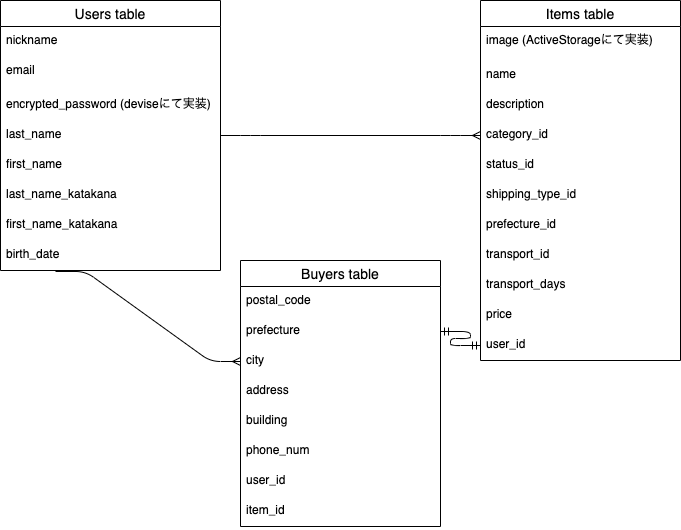

The diagram above was exported from draw.io. Its source (the exported page's mxGraphModel, read from the mxfile embedded in the PNG):
<mxGraphModel dx="713" dy="526" grid="1" gridSize="10" guides="1" tooltips="1" connect="1" arrows="1" fold="1" page="1" pageScale="1" pageWidth="827" pageHeight="1169" math="0" shadow="0">
  <root>
    <mxCell id="0" />
    <mxCell id="1" parent="0" />
    <mxCell id="13" value="Items table" style="swimlane;fontStyle=0;childLayout=stackLayout;horizontal=1;startSize=26;horizontalStack=0;resizeParent=1;resizeParentMax=0;resizeLast=0;collapsible=1;marginBottom=0;align=center;fontSize=14;" vertex="1" parent="1">
      <mxGeometry x="500" y="60" width="200" height="360" as="geometry">
        <mxRectangle x="50" y="150" width="50" height="26" as="alternateBounds" />
      </mxGeometry>
    </mxCell>
    <mxCell id="15" value="image (ActiveStorageにて実装)" style="text;strokeColor=none;fillColor=none;spacingLeft=4;spacingRight=4;overflow=hidden;rotatable=0;points=[[0,0.5],[1,0.5]];portConstraint=eastwest;fontSize=12;" vertex="1" parent="13">
      <mxGeometry y="26" width="200" height="34" as="geometry" />
    </mxCell>
    <mxCell id="16" value="name" style="text;strokeColor=none;fillColor=none;spacingLeft=4;spacingRight=4;overflow=hidden;rotatable=0;points=[[0,0.5],[1,0.5]];portConstraint=eastwest;fontSize=12;" vertex="1" parent="13">
      <mxGeometry y="60" width="200" height="30" as="geometry" />
    </mxCell>
    <mxCell id="17" value="description" style="text;strokeColor=none;fillColor=none;spacingLeft=4;spacingRight=4;overflow=hidden;rotatable=0;points=[[0,0.5],[1,0.5]];portConstraint=eastwest;fontSize=12;" vertex="1" parent="13">
      <mxGeometry y="90" width="200" height="30" as="geometry" />
    </mxCell>
    <mxCell id="18" value="category_id" style="text;strokeColor=none;fillColor=none;spacingLeft=4;spacingRight=4;overflow=hidden;rotatable=0;points=[[0,0.5],[1,0.5]];portConstraint=eastwest;fontSize=12;" vertex="1" parent="13">
      <mxGeometry y="120" width="200" height="30" as="geometry" />
    </mxCell>
    <mxCell id="19" value="status_id" style="text;strokeColor=none;fillColor=none;spacingLeft=4;spacingRight=4;overflow=hidden;rotatable=0;points=[[0,0.5],[1,0.5]];portConstraint=eastwest;fontSize=12;" vertex="1" parent="13">
      <mxGeometry y="150" width="200" height="30" as="geometry" />
    </mxCell>
    <mxCell id="20" value="shipping_type_id" style="text;strokeColor=none;fillColor=none;spacingLeft=4;spacingRight=4;overflow=hidden;rotatable=0;points=[[0,0.5],[1,0.5]];portConstraint=eastwest;fontSize=12;" vertex="1" parent="13">
      <mxGeometry y="180" width="200" height="30" as="geometry" />
    </mxCell>
    <mxCell id="21" value="prefecture_id" style="text;strokeColor=none;fillColor=none;spacingLeft=4;spacingRight=4;overflow=hidden;rotatable=0;points=[[0,0.5],[1,0.5]];portConstraint=eastwest;fontSize=12;" vertex="1" parent="13">
      <mxGeometry y="210" width="200" height="30" as="geometry" />
    </mxCell>
    <mxCell id="22" value="transport_id" style="text;strokeColor=none;fillColor=none;spacingLeft=4;spacingRight=4;overflow=hidden;rotatable=0;points=[[0,0.5],[1,0.5]];portConstraint=eastwest;fontSize=12;" vertex="1" parent="13">
      <mxGeometry y="240" width="200" height="30" as="geometry" />
    </mxCell>
    <mxCell id="23" value="transport_days" style="text;strokeColor=none;fillColor=none;spacingLeft=4;spacingRight=4;overflow=hidden;rotatable=0;points=[[0,0.5],[1,0.5]];portConstraint=eastwest;fontSize=12;" vertex="1" parent="13">
      <mxGeometry y="270" width="200" height="30" as="geometry" />
    </mxCell>
    <mxCell id="27" value="price" style="text;strokeColor=none;fillColor=none;spacingLeft=4;spacingRight=4;overflow=hidden;rotatable=0;points=[[0,0.5],[1,0.5]];portConstraint=eastwest;fontSize=12;" vertex="1" parent="13">
      <mxGeometry y="300" width="200" height="30" as="geometry" />
    </mxCell>
    <mxCell id="28" value="user_id" style="text;strokeColor=none;fillColor=none;spacingLeft=4;spacingRight=4;overflow=hidden;rotatable=0;points=[[0,0.5],[1,0.5]];portConstraint=eastwest;fontSize=12;" vertex="1" parent="13">
      <mxGeometry y="330" width="200" height="30" as="geometry" />
    </mxCell>
    <mxCell id="31" value="" style="edgeStyle=entityRelationEdgeStyle;fontSize=12;html=1;endArrow=ERmany;exitX=1;exitY=0.5;exitDx=0;exitDy=0;" edge="1" parent="1" source="6">
      <mxGeometry width="100" height="100" relative="1" as="geometry">
        <mxPoint x="350" y="320" as="sourcePoint" />
        <mxPoint x="500" y="195" as="targetPoint" />
      </mxGeometry>
    </mxCell>
    <mxCell id="51" value="" style="edgeStyle=entityRelationEdgeStyle;fontSize=12;html=1;endArrow=ERmandOne;startArrow=ERmandOne;entryX=0;entryY=0.5;entryDx=0;entryDy=0;exitX=1;exitY=0.5;exitDx=0;exitDy=0;" edge="1" parent="1" source="44" target="28">
      <mxGeometry width="100" height="100" relative="1" as="geometry">
        <mxPoint x="320" y="635" as="sourcePoint" />
        <mxPoint x="420" y="535" as="targetPoint" />
      </mxGeometry>
    </mxCell>
    <mxCell id="32" value="Buyers table" style="swimlane;fontStyle=0;childLayout=stackLayout;horizontal=1;startSize=26;horizontalStack=0;resizeParent=1;resizeParentMax=0;resizeLast=0;collapsible=1;marginBottom=0;align=center;fontSize=14;" vertex="1" parent="1">
      <mxGeometry x="260" y="320" width="200" height="266" as="geometry">
        <mxRectangle x="50" y="150" width="50" height="26" as="alternateBounds" />
      </mxGeometry>
    </mxCell>
    <mxCell id="40" value="postal_code" style="text;strokeColor=none;fillColor=none;spacingLeft=4;spacingRight=4;overflow=hidden;rotatable=0;points=[[0,0.5],[1,0.5]];portConstraint=eastwest;fontSize=12;" vertex="1" parent="32">
      <mxGeometry y="26" width="200" height="30" as="geometry" />
    </mxCell>
    <mxCell id="44" value="prefecture" style="text;strokeColor=none;fillColor=none;spacingLeft=4;spacingRight=4;overflow=hidden;rotatable=0;points=[[0,0.5],[1,0.5]];portConstraint=eastwest;fontSize=12;" vertex="1" parent="32">
      <mxGeometry y="56" width="200" height="30" as="geometry" />
    </mxCell>
    <mxCell id="45" value="city" style="text;strokeColor=none;fillColor=none;spacingLeft=4;spacingRight=4;overflow=hidden;rotatable=0;points=[[0,0.5],[1,0.5]];portConstraint=eastwest;fontSize=12;" vertex="1" parent="32">
      <mxGeometry y="86" width="200" height="30" as="geometry" />
    </mxCell>
    <mxCell id="46" value="address" style="text;strokeColor=none;fillColor=none;spacingLeft=4;spacingRight=4;overflow=hidden;rotatable=0;points=[[0,0.5],[1,0.5]];portConstraint=eastwest;fontSize=12;" vertex="1" parent="32">
      <mxGeometry y="116" width="200" height="30" as="geometry" />
    </mxCell>
    <mxCell id="47" value="building" style="text;strokeColor=none;fillColor=none;spacingLeft=4;spacingRight=4;overflow=hidden;rotatable=0;points=[[0,0.5],[1,0.5]];portConstraint=eastwest;fontSize=12;" vertex="1" parent="32">
      <mxGeometry y="146" width="200" height="30" as="geometry" />
    </mxCell>
    <mxCell id="48" value="phone_num" style="text;strokeColor=none;fillColor=none;spacingLeft=4;spacingRight=4;overflow=hidden;rotatable=0;points=[[0,0.5],[1,0.5]];portConstraint=eastwest;fontSize=12;" vertex="1" parent="32">
      <mxGeometry y="176" width="200" height="30" as="geometry" />
    </mxCell>
    <mxCell id="49" value="user_id" style="text;strokeColor=none;fillColor=none;spacingLeft=4;spacingRight=4;overflow=hidden;rotatable=0;points=[[0,0.5],[1,0.5]];portConstraint=eastwest;fontSize=12;" vertex="1" parent="32">
      <mxGeometry y="206" width="200" height="30" as="geometry" />
    </mxCell>
    <mxCell id="56" value="item_id" style="text;strokeColor=none;fillColor=none;spacingLeft=4;spacingRight=4;overflow=hidden;rotatable=0;points=[[0,0.5],[1,0.5]];portConstraint=eastwest;fontSize=12;" vertex="1" parent="32">
      <mxGeometry y="236" width="200" height="30" as="geometry" />
    </mxCell>
    <mxCell id="55" value="" style="edgeStyle=entityRelationEdgeStyle;fontSize=12;html=1;endArrow=ERmany;entryX=0;entryY=0.5;entryDx=0;entryDy=0;exitX=0.25;exitY=1.033;exitDx=0;exitDy=0;exitPerimeter=0;" edge="1" parent="1" source="10" target="45">
      <mxGeometry width="100" height="100" relative="1" as="geometry">
        <mxPoint x="120" y="331" as="sourcePoint" />
        <mxPoint x="350" y="410" as="targetPoint" />
      </mxGeometry>
    </mxCell>
    <mxCell id="2" value="Users table" style="swimlane;fontStyle=0;childLayout=stackLayout;horizontal=1;startSize=26;horizontalStack=0;resizeParent=1;resizeParentMax=0;resizeLast=0;collapsible=1;marginBottom=0;align=center;fontSize=14;" vertex="1" parent="1">
      <mxGeometry x="20" y="60" width="220" height="270" as="geometry">
        <mxRectangle x="50" y="150" width="50" height="26" as="alternateBounds" />
      </mxGeometry>
    </mxCell>
    <mxCell id="3" value="nickname" style="text;strokeColor=none;fillColor=none;spacingLeft=4;spacingRight=4;overflow=hidden;rotatable=0;points=[[0,0.5],[1,0.5]];portConstraint=eastwest;fontSize=12;" vertex="1" parent="2">
      <mxGeometry y="26" width="220" height="30" as="geometry" />
    </mxCell>
    <mxCell id="4" value="email" style="text;strokeColor=none;fillColor=none;spacingLeft=4;spacingRight=4;overflow=hidden;rotatable=0;points=[[0,0.5],[1,0.5]];portConstraint=eastwest;fontSize=12;" vertex="1" parent="2">
      <mxGeometry y="56" width="220" height="34" as="geometry" />
    </mxCell>
    <mxCell id="5" value="encrypted_password (deviseにて実装)" style="text;strokeColor=none;fillColor=none;spacingLeft=4;spacingRight=4;overflow=hidden;rotatable=0;points=[[0,0.5],[1,0.5]];portConstraint=eastwest;fontSize=12;" vertex="1" parent="2">
      <mxGeometry y="90" width="220" height="30" as="geometry" />
    </mxCell>
    <mxCell id="6" value="last_name" style="text;strokeColor=none;fillColor=none;spacingLeft=4;spacingRight=4;overflow=hidden;rotatable=0;points=[[0,0.5],[1,0.5]];portConstraint=eastwest;fontSize=12;" vertex="1" parent="2">
      <mxGeometry y="120" width="220" height="30" as="geometry" />
    </mxCell>
    <mxCell id="7" value="first_name" style="text;strokeColor=none;fillColor=none;spacingLeft=4;spacingRight=4;overflow=hidden;rotatable=0;points=[[0,0.5],[1,0.5]];portConstraint=eastwest;fontSize=12;" vertex="1" parent="2">
      <mxGeometry y="150" width="220" height="30" as="geometry" />
    </mxCell>
    <mxCell id="8" value="last_name_katakana" style="text;strokeColor=none;fillColor=none;spacingLeft=4;spacingRight=4;overflow=hidden;rotatable=0;points=[[0,0.5],[1,0.5]];portConstraint=eastwest;fontSize=12;" vertex="1" parent="2">
      <mxGeometry y="180" width="220" height="30" as="geometry" />
    </mxCell>
    <mxCell id="9" value="first_name_katakana" style="text;strokeColor=none;fillColor=none;spacingLeft=4;spacingRight=4;overflow=hidden;rotatable=0;points=[[0,0.5],[1,0.5]];portConstraint=eastwest;fontSize=12;" vertex="1" parent="2">
      <mxGeometry y="210" width="220" height="30" as="geometry" />
    </mxCell>
    <mxCell id="10" value="birth_date" style="text;strokeColor=none;fillColor=none;spacingLeft=4;spacingRight=4;overflow=hidden;rotatable=0;points=[[0,0.5],[1,0.5]];portConstraint=eastwest;fontSize=12;" vertex="1" parent="2">
      <mxGeometry y="240" width="220" height="30" as="geometry" />
    </mxCell>
  </root>
</mxGraphModel>